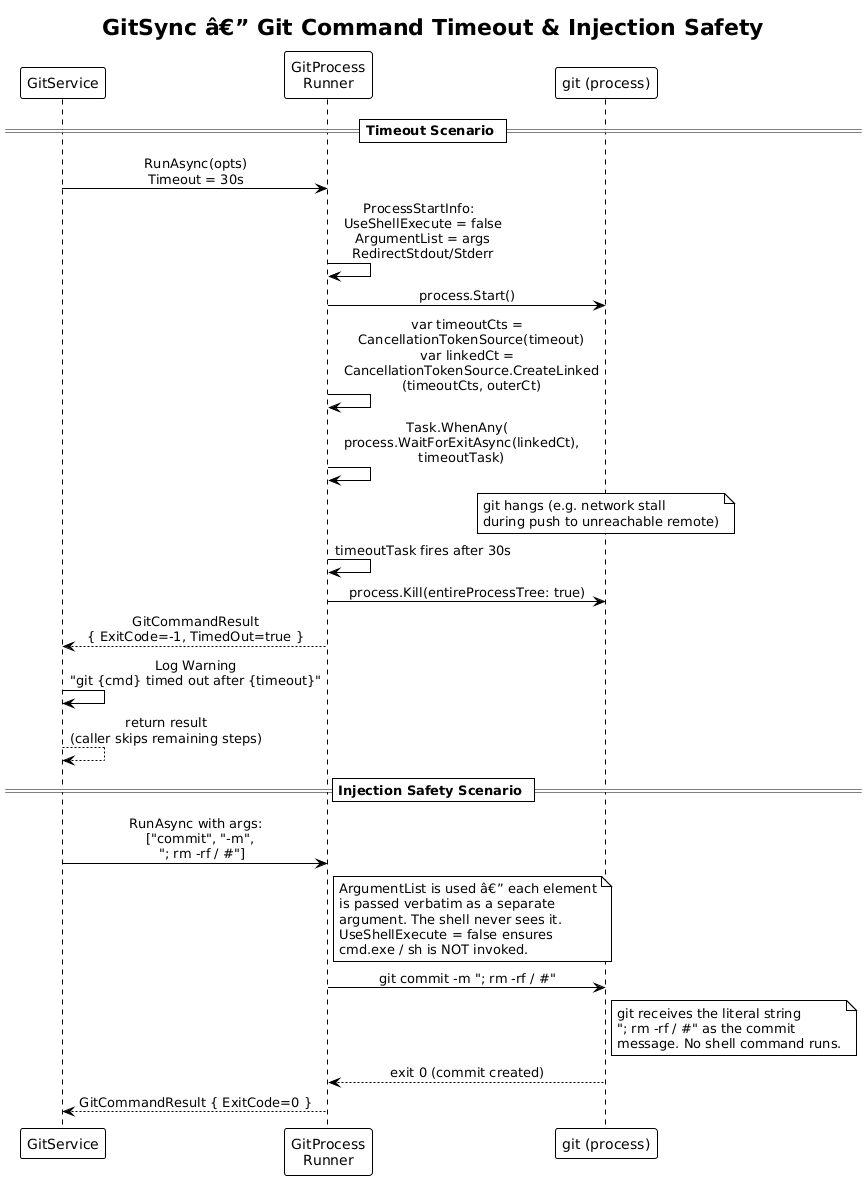

The diagram above was rendered by PlantUML. Its source (embedded in the PNG):
@startuml
!theme plain
skinparam sequenceMessageAlign center

title GitSync â€” Git Command Timeout & Injection Safety

participant "GitService" as GIT
participant "GitProcess\nRunner" as RUNNER
participant "git (process)" as GIT_EXE

== Timeout Scenario ==

GIT -> RUNNER : RunAsync(opts)\nTimeout = 30s

RUNNER -> RUNNER : ProcessStartInfo:\n  UseShellExecute = false\n  ArgumentList = args\n  RedirectStdout/Stderr

RUNNER -> GIT_EXE : process.Start()

RUNNER -> RUNNER : var timeoutCts =\n  CancellationTokenSource(timeout)\nvar linkedCt =\n  CancellationTokenSource.CreateLinked\n  (timeoutCts, outerCt)

RUNNER -> RUNNER : Task.WhenAny(\n  process.WaitForExitAsync(linkedCt),\n  timeoutTask)

note over GIT_EXE
  git hangs (e.g. network stall
  during push to unreachable remote)
end note

RUNNER -> RUNNER : timeoutTask fires after 30s

RUNNER -> GIT_EXE : process.Kill(entireProcessTree: true)

RUNNER --> GIT : GitCommandResult\n{ ExitCode=-1, TimedOut=true }

GIT -> GIT : Log Warning\n"git {cmd} timed out after {timeout}"
GIT --> GIT : return result\n(caller skips remaining steps)

== Injection Safety Scenario ==

GIT -> RUNNER : RunAsync with args:\n  ["commit", "-m",\n   "; rm -rf / #"]

note right of RUNNER
  ArgumentList is used â€” each element
  is passed verbatim as a separate
  argument. The shell never sees it.
  UseShellExecute = false ensures
  cmd.exe / sh is NOT invoked.
end note

RUNNER -> GIT_EXE : git commit -m "; rm -rf / #"
note right of GIT_EXE
  git receives the literal string
  "; rm -rf / #" as the commit
  message. No shell command runs.
end note

GIT_EXE --> RUNNER : exit 0 (commit created)
RUNNER --> GIT : GitCommandResult { ExitCode=0 }
@enduml